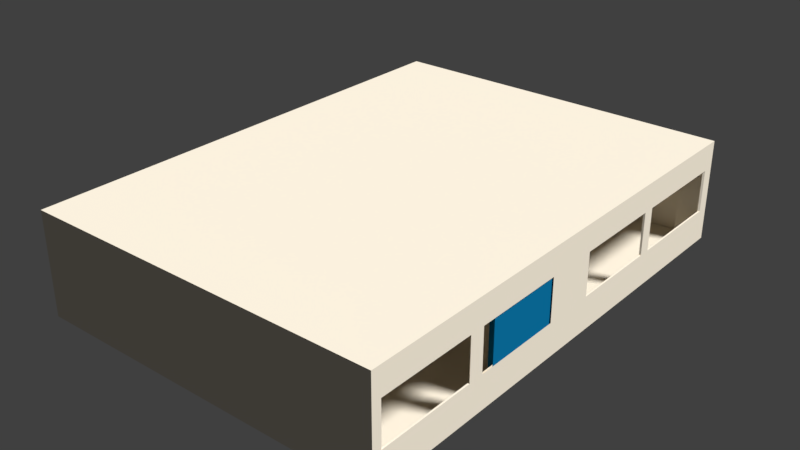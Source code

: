 # Source: dinding1.blend  (saved by Blender 2.78.0; exported with 4.5.12 LTS)
import bpy
from mathutils import Matrix  # noqa: F401  (used for matrix-valued properties, if any)

bpy.ops.wm.read_factory_settings(use_empty=True)
scene = bpy.context.scene
scene.name = 'Scene'

# ---- collections
col_collection_1 = bpy.data.collections.new('Collection 1'); scene.collection.children.link(col_collection_1)

# ---- materials (node trees are filled in below, after node groups)
mat_material = bpy.data.materials.new('Material')
mat_material.alpha_threshold = 0.0
mat_material.use_transparent_shadow = False
mat_material.diffuse_color = (0.9131, 0.8308, 0.6867, 1.0)
mat_material.roughness = 0.5
mat_material_001 = bpy.data.materials.new('Material.001')
mat_material_001.alpha_threshold = 0.0
mat_material_001.use_transparent_shadow = False
mat_material_001.diffuse_color = (0.003347, 0.1651, 0.3564, 1.0)
mat_material_001.roughness = 0.5
mat_material_002 = bpy.data.materials.new('Material.002')
mat_material_002.alpha_threshold = 0.0
mat_material_002.use_transparent_shadow = False
mat_material_002.diffuse_color = (0.2542, 0.3278, 0.3185, 1.0)
mat_material_002.roughness = 0.5

# ---- material node trees

# ---- world
world_world = bpy.data.worlds.new('World'); scene.world = world_world
world_world.color = (0.05088, 0.05088, 0.05088)
world_world.use_sun_shadow = False
world_world.sun_shadow_jitter_overblur = 0.0
world_world.cycles.sampling_method = 'MANUAL'

# ---- lights
light_lamp_002 = bpy.data.lights.new('Lamp.002', 'SUN')
light_lamp_002.transmission_factor = 0.0
light_lamp_002.cutoff_distance = 30.0
light_lamp_002.angle = 0.1993
light_lamp_002.energy = 1.0
light_lamp_002.shadow_buffer_clip_start = 1.001
light_lamp_002.shadow_soft_size = 0.1
light_lamp_002.shadow_cascade_max_distance = 1000.0
light_lamp_003 = bpy.data.lights.new('Lamp.003', 'SUN')
light_lamp_003.transmission_factor = 0.0
light_lamp_003.cutoff_distance = 30.0
light_lamp_003.angle = 0.1993
light_lamp_003.energy = 1.0
light_lamp_003.shadow_buffer_clip_start = 1.001
light_lamp_003.shadow_soft_size = 0.1
light_lamp_003.shadow_cascade_max_distance = 1000.0
light_lamp_004 = bpy.data.lights.new('Lamp.004', 'SUN')
light_lamp_004.transmission_factor = 0.0
light_lamp_004.cutoff_distance = 30.0
light_lamp_004.angle = 0.1993
light_lamp_004.energy = 1.0
light_lamp_004.shadow_buffer_clip_start = 1.001
light_lamp_004.shadow_soft_size = 0.1
light_lamp_004.shadow_cascade_max_distance = 1000.0
light_lamp_001 = bpy.data.lights.new('Lamp.001', 'SUN')
light_lamp_001.transmission_factor = 0.0
light_lamp_001.cutoff_distance = 30.0
light_lamp_001.angle = 0.1993
light_lamp_001.energy = 1.0
light_lamp_001.shadow_buffer_clip_start = 1.001
light_lamp_001.shadow_soft_size = 0.1
light_lamp_001.shadow_cascade_max_distance = 1000.0

# ---- meshes
me_cube = bpy.data.meshes.new('Cube')
me_cube.from_pydata([(4.08, -3.028, -1.006), (4.08, -3.028, 0.4556), (4.08, -1.277, -1.006), (4.08, -1.277, 0.4556), (4.17, -3.028, -1.006), (4.17, -3.028, 0.4556), (4.17, -1.277, -1.006), (4.17, -1.277, 0.4556), (4.08, -2.153, -1.006), (4.08, -2.153, 0.4556), (4.17, -2.153, -1.006), (4.17, -2.153, 0.4556), (4.08, -2.153, 0.4556), (4.08, -1.277, 0.4556), (4.08, -1.277, -1.006), (4.08, -2.153, -1.006), (4.089, -2.141, 0.4361), (4.089, -1.288, 0.4361), (4.089, -1.288, -0.9863), (4.089, -2.141, -0.9863), (4.08, -2.165, -0.9845), (4.08, -3.015, -0.9845), (4.08, -3.015, 0.4343), (4.08, -2.165, 0.4343), (4.09, -2.165, -0.9845), (4.09, -3.015, -0.9845), (4.09, -3.015, 0.4343), (4.09, -2.165, 0.4343), (4.079, -2.153, -1.018), (4.079, -3.043, -1.018), (4.079, -3.043, 0.4682), (4.079, -2.153, 0.4682), (4.079, -1.262, 0.4682), (4.079, -1.262, -1.018), (4.171, -1.262, -1.018), (4.171, -1.262, 0.4682), (4.171, -2.153, -1.018), (4.171, -2.153, 0.4682), (4.171, -3.043, 0.4682), (4.171, -3.043, -1.018), (4.079, -2.153, 0.4682), (4.079, -1.262, 0.4682), (4.079, -1.262, -1.018), (4.079, -2.153, -1.018), (4.089, -2.141, 0.4484), (4.089, -1.274, 0.4484), (4.089, -1.274, -0.9985), (4.089, -2.141, -0.9985), (4.079, -2.166, -0.9967), (4.079, -3.03, -0.9967), (4.079, -3.03, 0.4465), (4.079, -2.166, 0.4465), (4.09, -2.166, -0.9967), (4.09, -3.03, -0.9967), (4.09, -3.03, 0.4465), (4.09, -2.166, 0.4465), (-2.747, -1.217, 0.9637), (3.981, -1.217, 0.9637), (-2.747, -0.7972, 0.9637), (3.981, -0.7972, 0.9637), (-2.747, -1.217, 0.8024), (3.981, -1.217, 0.8024), (-2.747, -0.7972, 0.8024), (3.981, -0.7972, 0.8024), (-2.753, -0.7959, 0.9648), (-2.753, -1.219, 0.9648), (3.987, -1.219, 0.9648), (3.987, -0.7958, 0.9648), (-2.753, -0.7959, 0.8013), (3.987, -0.7958, 0.8013), (-2.753, -1.219, 0.8013), (3.987, -1.219, 0.8013), (4.152, 3.544, -1.0), (4.152, 3.544, 0.9598), (3.732, 3.544, -1.0), (3.732, 3.544, 0.9598), (4.152, 3.706, -1.0), (4.152, 3.706, 0.9598), (3.732, 3.706, -1.0), (3.732, 3.706, 0.9598), (3.731, 3.543, -1.006), (4.154, 3.543, -1.006), (4.154, 3.543, 0.9661), (3.731, 3.543, 0.9661), (3.731, 3.707, -1.006), (3.731, 3.707, 0.9661), (4.154, 3.707, -1.006), (4.154, 3.707, 0.9661), (-2.359, 3.544, -1.0), (-2.359, 3.544, 0.9598), (-2.779, 3.544, -1.0), (-2.779, 3.544, 0.9598), (-2.359, 3.706, -1.0), (-2.359, 3.706, 0.9598), (-2.779, 3.706, -1.0), (-2.779, 3.706, 0.9598), (-2.78, 3.543, -1.006), (-2.357, 3.543, -1.006), (-2.357, 3.543, 0.9661), (-2.78, 3.543, 0.9661), (-2.78, 3.707, -1.006), (-2.78, 3.707, 0.9661), (-2.357, 3.707, -1.006), (-2.357, 3.707, 0.9661), (-2.359, -5.695, -1.0), (-2.359, -5.695, 0.9598), (-2.779, -5.695, -1.0), (-2.779, -5.695, 0.9598), (-2.359, -5.534, -1.0), (-2.359, -5.534, 0.9598), (-2.779, -5.534, -1.0), (-2.779, -5.534, 0.9598), (-2.78, -5.696, -1.006), (-2.357, -5.696, -1.006), (-2.357, -5.696, 0.9661), (-2.78, -5.696, 0.9661), (-2.78, -5.533, -1.006), (-2.78, -5.533, 0.9661), (-2.357, -5.533, -1.006), (-2.357, -5.533, 0.9661), (4.152, -5.695, -1.0), (4.152, -5.695, 0.9598), (3.732, -5.695, -1.0), (3.732, -5.695, 0.9598), (4.152, -5.534, -1.0), (4.152, -5.534, 0.9598), (3.732, -5.534, -1.0), (3.732, -5.534, 0.9598), (3.731, -5.696, -1.006), (4.154, -5.696, -1.006), (4.154, -5.696, 0.9661), (3.731, -5.696, 0.9661), (3.731, -5.533, -1.006), (3.731, -5.533, 0.9661), (4.154, -5.533, -1.006), (4.154, -5.533, 0.9661), (3.983, -1.216, -1.0), (3.983, -1.216, 0.9598), (3.983, -0.7962, -1.0), (3.983, -0.7962, 0.9598), (4.144, -1.216, -1.0), (4.144, -1.216, 0.9598), (4.144, -0.7962, -1.0), (4.144, -0.7962, 0.9598), (3.981, -0.7948, -1.006), (3.981, -1.218, -1.006), (3.981, -1.218, 0.9661), (3.981, -0.7948, 0.9661), (4.145, -0.7948, -1.006), (4.145, -0.7948, 0.9661), (4.145, -1.218, -1.006), (4.145, -1.218, 0.9661), (-2.783, -1.216, -1.0), (-2.783, -1.216, 0.9598), (-2.783, -0.7962, -1.0), (-2.783, -0.7962, 0.9598), (-2.437, -1.216, -1.0), (-2.437, -1.216, 0.9598), (-2.437, -0.7962, -1.0), (-2.437, -0.7962, 0.9598), (-2.784, -0.7948, -1.006), (-2.784, -1.218, -1.006), (-2.784, -1.218, 0.9661), (-2.784, -0.7948, 0.9661), (-2.436, -0.7948, -1.006), (-2.436, -0.7948, 0.9661), (-2.436, -1.218, -1.006), (-2.436, -1.218, 0.9661), (-2.79, -5.715, -1.009), (-2.79, -5.715, 0.9682), (-2.79, 3.741, -1.009), (-2.79, 3.741, 0.9682), (4.165, -5.715, -1.009), (4.165, -5.715, 0.9682), (4.165, 3.741, -1.009), (4.165, 3.741, 0.9682), (-2.79, -0.9866, -1.009), (-2.79, -0.9866, 0.9682), (4.165, -0.9866, -1.009), (4.165, -0.9866, 0.9682), (-2.79, 1.529, 0.9682), (4.165, 1.529, -1.009), (-2.79, 1.529, -1.009), (4.165, 1.529, 0.9682), (-2.79, 1.294, -1.009), (4.165, 1.294, 0.9682), (-2.79, 1.294, 0.9682), (4.165, 1.294, -1.009), (-2.79, -0.4945, -1.009), (4.165, -0.4945, 0.9682), (-2.79, -0.4945, 0.9682), (4.165, -0.4945, -1.009), (-2.79, 3.509, 0.9682), (4.165, 3.509, -1.009), (-2.79, 3.509, -1.009), (4.165, 3.509, 0.9682), (-2.79, -1.532, -1.009), (4.165, -1.532, 0.9682), (-2.79, -1.532, 0.9682), (4.165, -1.532, -1.009), (-2.79, -3.623, -1.009), (4.165, -3.623, 0.9682), (-2.79, -3.623, 0.9682), (4.165, -3.623, -1.009), (-2.79, -3.319, 0.9682), (4.165, -3.319, -1.009), (-2.79, -3.319, -1.009), (4.165, -3.319, 0.9682), (-2.79, -5.535, -1.009), (4.165, -5.535, 0.9682), (-2.79, -5.535, 0.9682), (4.165, -5.535, -1.009), (-2.79, -5.715, 0.454), (-2.79, 3.741, 0.454), (4.165, 3.741, 0.454), (4.165, -5.715, 0.454), (4.165, -0.9866, 0.454), (-2.79, -0.9866, 0.454), (4.165, 1.529, 0.454), (-2.79, 1.529, 0.454), (-2.79, 1.294, 0.454), (4.165, 1.294, 0.454), (-2.79, -0.4945, 0.454), (4.165, -0.4945, 0.454), (4.165, 3.509, 0.454), (-2.79, 3.509, 0.454), (-2.79, -1.532, 0.454), (4.165, -1.532, 0.454), (-2.79, -3.623, 0.454), (4.165, -3.623, 0.454), (4.165, -3.319, 0.454), (-2.79, -3.319, 0.454), (-2.79, -5.535, 0.454), (4.165, -5.535, 0.454), (-2.79, 3.741, -0.3655), (4.165, 3.741, -0.3655), (4.165, -5.715, -0.3655), (4.165, -0.9866, -0.3655), (-2.79, -0.9866, -0.3655), (4.165, 1.529, -0.3655), (-2.79, 1.529, -0.3655), (-2.79, 1.294, -0.3655), (4.165, 1.294, -0.3655), (-2.79, -0.4945, -0.3655), (4.165, -0.4945, -0.3655), (4.165, 3.509, -0.3655), (-2.79, 3.509, -0.3655), (-2.79, -1.532, -0.3655), (4.165, -1.532, -0.3655), (-2.79, -3.623, -0.3655), (4.165, -3.623, -0.3655), (4.165, -3.319, -0.3655), (-2.79, -3.319, -0.3655), (-2.79, -5.535, -0.3655), (4.165, -5.535, -0.3655), (-2.79, -5.715, -0.3655), (-2.819, -5.574, -1.018), (-2.819, -5.755, -1.018), (-2.819, -5.755, 0.4578), (-2.819, -5.755, 0.9763), (-2.819, 3.548, 0.9763), (-2.819, 3.782, 0.9763), (-2.819, 3.782, -0.3687), (-2.819, 3.782, -1.018), (4.194, 3.782, -1.018), (4.194, 3.782, 0.9763), (4.194, 3.782, -0.3687), (4.194, 3.548, -1.018), (4.194, -5.574, 0.9763), (4.194, -5.755, 0.9763), (4.194, -5.755, -0.3687), (4.194, -5.755, -1.018), (-2.819, -0.4901, -1.018), (-2.819, -0.9864, -1.018), (-2.819, -1.536, 0.9763), (-2.819, -0.9864, 0.9763), (4.194, -1.536, -1.018), (4.194, -0.9864, -1.018), (4.194, -0.4901, 0.9763), (4.194, -0.9864, 0.9763), (4.194, -0.9864, -0.3687), (-2.819, -0.9864, -0.3687), (-2.819, 1.313, 0.9763), (-2.819, 1.551, 0.9763), (4.194, 1.313, -1.018), (4.194, 1.551, -1.018), (-2.819, 3.548, -1.018), (-2.819, 1.551, -1.018), (4.194, 3.548, 0.9763), (4.194, 1.551, 0.9763), (4.194, 1.551, -0.3687), (-2.819, 1.551, -0.3687), (-2.819, 1.313, -1.018), (4.194, 1.313, 0.9763), (-2.819, -0.4901, 0.9763), (4.194, -0.4901, -1.018), (-2.819, 1.313, -0.3687), (4.194, 1.313, -0.3687), (-2.819, -0.4901, -0.3687), (4.194, -0.4901, -0.3687), (4.194, 3.548, -0.3687), (-2.819, 3.548, -0.3687), (-2.819, -1.536, -1.018), (4.194, -1.536, 0.9763), (-2.819, -3.339, 0.9763), (4.194, -3.339, -1.018), (-2.819, -1.536, -0.3687), (4.194, -1.536, -0.3687), (-2.819, -3.339, -1.018), (-2.819, -3.645, -1.018), (4.194, -3.339, 0.9763), (4.194, -3.645, 0.9763), (-2.819, -5.574, 0.9763), (-2.819, -3.645, 0.9763), (4.194, -5.574, -1.018), (4.194, -3.645, -1.018), (-2.819, -3.645, -0.3687), (4.194, -3.645, -0.3687), (4.194, -3.339, -0.3687), (-2.819, -3.339, -0.3687), (-2.819, -5.574, -0.3687), (4.194, -5.574, -0.3687), (-2.819, -5.755, -0.3687), (-2.819, 3.782, 0.4578), (4.194, 3.782, 0.4578), (4.194, -5.755, 0.4578), (4.194, -0.9864, 0.4578), (-2.819, -0.9864, 0.4578), (4.194, 1.551, 0.4578), (-2.819, 1.551, 0.4578), (-2.819, 1.313, 0.4578), (4.194, 1.313, 0.4578), (-2.819, -0.4901, 0.4578), (4.194, -0.4901, 0.4578), (4.194, 3.548, 0.4578), (-2.819, 3.548, 0.4578), (-2.819, -1.536, 0.4578), (4.194, -1.536, 0.4578), (-2.819, -3.645, 0.4578), (4.194, -3.645, 0.4578), (4.194, -3.339, 0.4578), (-2.819, -3.339, 0.4578), (-2.819, -5.574, 0.4578), (4.194, -5.574, 0.4578)], [], [(2, 14, 15, 8), (2, 6, 7, 3), (10, 4, 5, 11), (4, 0, 1, 5), (8, 0, 4, 10), (11, 5, 1, 9), (7, 11, 9, 3), (2, 8, 10, 6), (6, 10, 11, 7), (0, 21, 22, 1), (15, 19, 16, 12), (8, 15, 12, 9), (9, 12, 13, 3), (3, 13, 14, 2), (19, 18, 17, 16), (13, 17, 18, 14), (14, 18, 19, 15), (12, 16, 17, 13), (23, 27, 24, 20), (9, 23, 20, 8), (1, 22, 23, 9), (8, 20, 21, 0), (25, 24, 27, 26), (21, 25, 26, 22), (22, 26, 27, 23), (20, 24, 25, 21), (33, 28, 43, 42), (33, 32, 35, 34), (36, 37, 38, 39), (39, 38, 30, 29), (28, 36, 39, 29), (37, 31, 30, 38), (35, 32, 31, 37), (33, 34, 36, 28), (34, 35, 37, 36), (29, 30, 50, 49), (43, 40, 44, 47), (28, 31, 40, 43), (31, 32, 41, 40), (32, 33, 42, 41), (47, 44, 45, 46), (41, 42, 46, 45), (42, 43, 47, 46), (40, 41, 45, 44), (51, 48, 52, 55), (31, 28, 48, 51), (30, 31, 51, 50), (28, 29, 49, 48), (53, 54, 55, 52), (49, 50, 54, 53), (50, 51, 55, 54), (48, 49, 53, 52), (56, 58, 59, 57), (58, 62, 63, 59), (62, 60, 61, 63), (60, 56, 57, 61), (58, 56, 60, 62), (63, 61, 57, 59), (65, 66, 67, 64), (64, 67, 69, 68), (68, 69, 71, 70), (70, 71, 66, 65), (64, 68, 70, 65), (69, 67, 66, 71), (72, 74, 75, 73), (74, 78, 79, 75), (78, 76, 77, 79), (76, 72, 73, 77), (74, 72, 76, 78), (79, 77, 73, 75), (81, 82, 83, 80), (80, 83, 85, 84), (84, 85, 87, 86), (86, 87, 82, 81), (80, 84, 86, 81), (85, 83, 82, 87), (88, 90, 91, 89), (90, 94, 95, 91), (94, 92, 93, 95), (92, 88, 89, 93), (90, 88, 92, 94), (95, 93, 89, 91), (97, 98, 99, 96), (96, 99, 101, 100), (100, 101, 103, 102), (102, 103, 98, 97), (96, 100, 102, 97), (101, 99, 98, 103), (104, 106, 107, 105), (106, 110, 111, 107), (110, 108, 109, 111), (108, 104, 105, 109), (106, 104, 108, 110), (111, 109, 105, 107), (113, 114, 115, 112), (112, 115, 117, 116), (116, 117, 119, 118), (118, 119, 114, 113), (112, 116, 118, 113), (117, 115, 114, 119), (120, 122, 123, 121), (122, 126, 127, 123), (126, 124, 125, 127), (124, 120, 121, 125), (122, 120, 124, 126), (127, 125, 121, 123), (129, 130, 131, 128), (128, 131, 133, 132), (132, 133, 135, 134), (134, 135, 130, 129), (128, 132, 134, 129), (133, 131, 130, 135), (136, 138, 139, 137), (138, 142, 143, 139), (142, 140, 141, 143), (140, 136, 137, 141), (138, 136, 140, 142), (143, 141, 137, 139), (145, 146, 147, 144), (144, 147, 149, 148), (148, 149, 151, 150), (150, 151, 146, 145), (144, 148, 150, 145), (149, 147, 146, 151), (152, 154, 155, 153), (154, 158, 159, 155), (158, 156, 157, 159), (156, 152, 153, 157), (154, 152, 156, 158), (159, 157, 153, 155), (161, 162, 163, 160), (160, 163, 165, 164), (164, 165, 167, 166), (166, 167, 162, 161), (160, 164, 166, 161), (165, 163, 162, 167), (225, 213, 171, 192), (213, 214, 175, 171), (233, 215, 173, 209), (215, 212, 169, 173), (208, 168, 172, 211), (209, 173, 169, 210), (189, 179, 177, 190), (188, 176, 178, 191), (223, 216, 179, 189), (226, 217, 177, 198), (224, 218, 183, 195), (194, 182, 181, 193), (195, 183, 180, 192), (220, 219, 180, 186), (222, 220, 186, 190), (218, 221, 185, 183), (182, 184, 187, 181), (183, 185, 186, 180), (217, 222, 190, 177), (221, 223, 189, 185), (184, 188, 191, 187), (185, 189, 190, 186), (175, 195, 192, 171), (170, 194, 193, 174), (214, 224, 195, 175), (219, 225, 192, 180), (231, 226, 198, 204), (179, 197, 198, 177), (176, 196, 199, 178), (216, 227, 197, 179), (232, 228, 202, 210), (207, 201, 202, 204), (206, 200, 203, 205), (230, 229, 201, 207), (227, 230, 207, 197), (196, 206, 205, 199), (197, 207, 204, 198), (228, 231, 204, 202), (212, 232, 210, 169), (201, 209, 210, 202), (200, 208, 211, 203), (229, 233, 209, 201), (255, 253, 232, 212), (249, 252, 231, 228), (251, 250, 229, 230), (237, 248, 227, 216), (235, 245, 224, 214), (238, 243, 222, 217), (239, 242, 221, 218), (241, 240, 219, 220), (247, 238, 217, 226), (244, 237, 216, 223), (236, 255, 212, 215), (254, 236, 215, 233), (234, 235, 214, 213), (246, 234, 213, 225), (194, 170, 234, 246), (170, 174, 235, 234), (211, 172, 236, 254), (172, 168, 255, 236), (191, 178, 237, 244), (196, 176, 238, 247), (193, 181, 239, 245), (184, 182, 240, 241), (188, 184, 241, 243), (181, 187, 242, 239), (176, 188, 243, 238), (187, 191, 244, 242), (174, 193, 245, 235), (182, 194, 246, 240), (206, 196, 247, 252), (178, 199, 248, 237), (208, 200, 249, 253), (205, 203, 250, 251), (199, 205, 251, 248), (200, 206, 252, 249), (168, 208, 253, 255), (203, 211, 254, 250), (335, 260, 261, 323), (323, 261, 265, 324), (343, 268, 269, 325), (325, 269, 259, 258), (256, 314, 271, 257), (268, 312, 259, 269), (278, 294, 275, 279), (272, 295, 277, 273), (333, 278, 279, 326), (336, 274, 275, 327), (334, 288, 289, 328), (286, 267, 285, 287), (288, 260, 283, 289), (330, 282, 283, 329), (332, 294, 282, 330), (328, 289, 293, 331), (287, 285, 284, 292), (289, 283, 282, 293), (327, 275, 294, 332), (331, 293, 278, 333), (292, 284, 295, 272), (293, 282, 294, 278), (265, 261, 260, 288), (263, 264, 267, 286), (324, 265, 288, 334), (329, 283, 260, 335), (341, 304, 274, 336), (279, 275, 274, 303), (273, 277, 276, 302), (326, 279, 303, 337), (342, 312, 313, 338), (310, 304, 313, 311), (308, 305, 315, 309), (340, 310, 311, 339), (337, 303, 310, 340), (302, 276, 305, 308), (303, 274, 304, 310), (338, 313, 304, 341), (258, 259, 312, 342), (311, 313, 312, 268), (309, 315, 314, 256), (339, 311, 268, 343), (322, 258, 342, 320), (316, 338, 341, 319), (318, 340, 339, 317), (280, 326, 337, 307), (266, 324, 334, 300), (281, 327, 332, 298), (290, 328, 331, 297), (296, 330, 329, 291), (306, 336, 327, 281), (299, 333, 326, 280), (270, 325, 258, 322), (321, 343, 325, 270), (262, 323, 324, 266), (301, 335, 323, 262), (286, 301, 262, 263), (263, 262, 266, 264), (314, 321, 270, 271), (271, 270, 322, 257), (295, 299, 280, 277), (302, 306, 281, 273), (267, 300, 290, 285), (292, 296, 291, 287), (272, 298, 296, 292), (285, 290, 297, 284), (273, 281, 298, 272), (284, 297, 299, 295), (264, 266, 300, 267), (287, 291, 301, 286), (308, 319, 306, 302), (277, 280, 307, 276), (256, 320, 316, 309), (305, 318, 317, 315), (276, 307, 318, 305), (309, 316, 319, 308), (257, 322, 320, 256), (315, 317, 321, 314), (220, 222, 332, 330), (231, 252, 319, 341), (233, 229, 339, 343), (239, 218, 328, 290), (232, 253, 320, 342), (219, 240, 291, 329), (242, 244, 299, 297), (218, 224, 334, 328), (254, 233, 343, 321), (241, 220, 330, 296), (221, 242, 297, 331), (240, 246, 301, 291), (222, 243, 298, 332), (252, 247, 306, 319), (228, 232, 342, 338), (244, 223, 333, 299), (224, 245, 300, 334), (253, 249, 316, 320), (226, 231, 341, 336), (246, 225, 335, 301), (225, 219, 329, 335), (247, 226, 336, 306), (245, 239, 290, 300), (223, 221, 331, 333), (249, 228, 338, 316), (229, 250, 317, 339), (250, 254, 321, 317), (243, 241, 296, 298)])
me_cube.polygons.foreach_set('material_index', [1, 1, 1, 1, 1, 1, 1, 1, 1, 1, 1, 1, 1, 1, 1, 1, 1, 1, 1, 1, 1, 1, 1, 1, 1, 1, 1, 1, 1, 1, 1, 1, 1, 1, 1, 2, 1, 1, 1, 1, 1, 2, 1, 2, 1, 1, 2, 1, 1, 1, 1, 1, 0, 0, 0, 0, 0, 0, 0, 0, 0, 0, 0, 0, 0, 0, 0, 0, 0, 0, 0, 0, 0, 0, 0, 0, 0, 0, 0, 0, 0, 0, 0, 0, 0, 0, 0, 0, 0, 0, 0, 0, 0, 0, 0, 0, 0, 0, 0, 0, 0, 0, 0, 0, 0, 0, 0, 0, 0, 0, 0, 0, 0, 0, 0, 0, 0, 0, 0, 0, 0, 0, 0, 0, 0, 0, 0, 0, 0, 0, 0, 0, 0, 0, 0, 0, 0, 0, 0, 0, 0, 0, 0, 0, 0, 0, 0, 0, 0, 0, 0, 0, 0, 0, 0, 0, 0, 0, 0, 0, 0, 0, 0, 0, 0, 0, 0, 0, 0, 0, 0, 0, 0, 0, 0, 0, 0, 0, 0, 0, 0, 0, 0, 0, 0, 0, 0, 0, 0, 0, 0, 0, 0, 0, 0, 0, 0, 0, 0, 0, 0, 0, 0, 0, 0, 0, 0, 0, 0, 0, 0, 0, 0, 0, 0, 0, 0, 0, 0, 0, 0, 0, 0, 0, 0, 0, 0, 0, 0, 0, 0, 0, 0, 0, 0, 0, 0, 0, 0, 0, 0, 0, 0, 0, 0, 0, 0, 0, 0, 0, 0, 0, 0, 0, 0, 0, 0, 0, 0, 0, 0, 0, 0, 0, 0, 0, 0, 0, 0, 0, 0, 0, 0, 0, 0, 0, 0, 0, 0, 0, 0, 0, 0, 0, 0, 0, 0, 0, 0, 0, 0, 0, 0, 0, 0, 0, 0, 0, 0, 0, 0, 0, 0, 0, 0, 0, 0, 0, 0, 0, 0, 0, 0, 0, 0, 0, 0, 0, 0, 0])
_uv = me_cube.uv_layers.new(name='UVMap')
_uv.uv.foreach_set('vector', [0.3495, 0.2691, 0.3495, 0.2698, 0.3108, 0.2698, 0.3108, 0.2691, 0.9348, 0.362, 0.9387, 0.362, 0.9387, 0.4265, 0.9348, 0.4265, 0.6648, 0.362, 0.7035, 0.362, 0.7035, 0.4265, 0.6648, 0.4265, 0.9651, 0.9123, 0.9691, 0.9123, 0.9691, 0.9768, 0.9651, 0.9768, 0.7899, 0.5254, 0.7512, 0.5254, 0.7512, 0.5214, 0.7899, 0.5214, 0.8108, 0.4275, 0.7721, 0.4275, 0.7721, 0.4235, 0.8108, 0.4235, 0.7905, 0.7293, 0.7518, 0.7293, 0.7518, 0.7253, 0.7905, 0.7253, 0.7899, 0.5191, 0.7512, 0.5191, 0.7512, 0.5151, 0.7899, 0.5151, 0.6674, 0.001166, 0.7061, 0.001166, 0.7061, 0.06574, 0.6674, 0.06574, 0.3013, 0.9306, 0.3021, 0.9313, 0.3021, 0.9753, 0.3013, 0.9767, 0.9717, 0.6153, 0.9726, 0.616, 0.9726, 0.6641, 0.9717, 0.6653, 0.9714, 0.9123, 0.9726, 0.9123, 0.9737, 0.9768, 0.9726, 0.9768, 0.3108, 0.3596, 0.3108, 0.3589, 0.3495, 0.3589, 0.3495, 0.3596, 0.9783, 0.9768, 0.9772, 0.9768, 0.976, 0.9123, 0.9772, 0.9123, 0.7162, 0.1031, 0.7539, 0.1031, 0.7539, 0.166, 0.7162, 0.166, 0.9729, 0.8096, 0.972, 0.809, 0.972, 0.7608, 0.9729, 0.7597, 0.7899, 0.5279, 0.7894, 0.5288, 0.7517, 0.5288, 0.7512, 0.5279, 0.7479, 0.06904, 0.7484, 0.06808, 0.7861, 0.06808, 0.7866, 0.06904, 0.9827, 0.7998, 0.982, 0.7998, 0.982, 0.7597, 0.9827, 0.7597, 0.9789, 0.6614, 0.9781, 0.6607, 0.9781, 0.6167, 0.9789, 0.6153, 0.7889, 0.06902, 0.7895, 0.06808, 0.827, 0.06808, 0.8276, 0.06902, 0.8126, 0.06368, 0.812, 0.06463, 0.7745, 0.06463, 0.7739, 0.06368, 0.7562, 0.1031, 0.7938, 0.1031, 0.7938, 0.1658, 0.7562, 0.1658, 0.9812, 0.6153, 0.9819, 0.6154, 0.9819, 0.6555, 0.9812, 0.6554, 0.3857, 0.3595, 0.3857, 0.3589, 0.4168, 0.3589, 0.4168, 0.3595, 0.4168, 0.2692, 0.4168, 0.2698, 0.3857, 0.2698, 0.3857, 0.2692, 0.665, 0.06988, 0.6257, 0.06988, 0.6257, 0.06919, 0.665, 0.06919, 0.8884, 0.4493, 0.8884, 0.515, 0.8843, 0.515, 0.8843, 0.4493, 0.665, 0.001166, 0.665, 0.06686, 0.6257, 0.06686, 0.6257, 0.001166, 0.9304, 0.5207, 0.9304, 0.5863, 0.9263, 0.5863, 0.9263, 0.5207, 0.7489, 0.5215, 0.7489, 0.5255, 0.7095, 0.5255, 0.7095, 0.5215, 0.7489, 0.5151, 0.7489, 0.5191, 0.7095, 0.5191, 0.7095, 0.5151, 0.7494, 0.7253, 0.7494, 0.7293, 0.7101, 0.7293, 0.7101, 0.7253, 0.7766, 0.171, 0.7766, 0.175, 0.7373, 0.175, 0.7373, 0.171, 0.6625, 0.362, 0.6625, 0.4276, 0.6231, 0.4276, 0.6231, 0.362, 0.9757, 0.6153, 0.9757, 0.6625, 0.9749, 0.6618, 0.9749, 0.6167, 0.9697, 0.7597, 0.9697, 0.8107, 0.9688, 0.8101, 0.9688, 0.7609, 0.9872, 0.9128, 0.9872, 0.9785, 0.986, 0.9785, 0.986, 0.9128, 0.7897, 0.7967, 0.829, 0.7967, 0.829, 0.7974, 0.7897, 0.7974, 0.9806, 0.9779, 0.9806, 0.9123, 0.9818, 0.9123, 0.9818, 0.9779, 0.7058, 0.362, 0.7698, 0.362, 0.7698, 0.4003, 0.7058, 0.4003, 0.9685, 0.6663, 0.9685, 0.6153, 0.9694, 0.616, 0.9694, 0.6652, 0.6961, 0.1662, 0.6567, 0.1662, 0.6572, 0.1652, 0.6955, 0.1652, 0.7095, 0.5279, 0.7489, 0.5279, 0.7483, 0.5288, 0.71, 0.5288, 0.9441, 0.9789, 0.9441, 0.9381, 0.9448, 0.9381, 0.9448, 0.9789, 0.9752, 0.8069, 0.9752, 0.7597, 0.976, 0.7604, 0.976, 0.8055, 0.7373, 0.1774, 0.7767, 0.1774, 0.7761, 0.1783, 0.7379, 0.1783, 0.78, 0.4443, 0.7407, 0.4443, 0.7412, 0.4433, 0.7795, 0.4433, 0.7084, 0.001166, 0.7722, 0.001166, 0.7722, 0.03938, 0.7084, 0.03938, 0.9239, 0.5316, 0.9239, 0.5724, 0.9232, 0.5724, 0.9232, 0.5316, 0.3518, 0.3589, 0.3834, 0.3589, 0.3834, 0.3595, 0.3518, 0.3595, 0.3834, 0.2698, 0.3518, 0.2698, 0.3518, 0.2692, 0.3834, 0.2692, 0.6231, 0.592, 0.6231, 0.5735, 0.9203, 0.5735, 0.9203, 0.592, 0.6231, 0.4371, 0.6231, 0.43, 0.9204, 0.43, 0.9204, 0.4371, 0.6231, 0.5712, 0.6231, 0.5526, 0.9203, 0.5526, 0.9203, 0.5712, 0.6231, 0.8769, 0.6231, 0.8698, 0.9203, 0.8698, 0.9203, 0.8769, 0.9484, 0.1043, 0.9298, 0.1043, 0.9298, 0.09715, 0.9484, 0.09715, 0.2987, 0.9472, 0.2801, 0.9472, 0.2801, 0.9401, 0.2987, 0.9401, 0.6204, 0.3293, 0.9183, 0.3293, 0.9183, 0.348, 0.6204, 0.348, 0.6231, 0.8233, 0.9209, 0.8233, 0.9209, 0.8306, 0.6231, 0.8306, 0.6231, 0.5316, 0.9209, 0.5316, 0.9209, 0.5503, 0.6231, 0.5503, 0.6231, 0.8602, 0.9209, 0.8602, 0.9209, 0.8674, 0.6231, 0.8674, 0.8487, 0.4394, 0.8487, 0.4467, 0.8301, 0.4467, 0.8301, 0.4394, 0.8607, 0.7195, 0.8607, 0.7267, 0.842, 0.7267, 0.842, 0.7195, 0.9537, 0.6688, 0.9723, 0.6688, 0.9723, 0.7554, 0.9537, 0.7554, 0.7207, 0.9117, 0.7278, 0.9117, 0.7278, 0.9983, 0.7207, 0.9983, 0.9537, 0.5207, 0.9723, 0.5207, 0.9723, 0.6073, 0.9537, 0.6073, 0.7301, 0.9117, 0.7372, 0.9117, 0.7372, 0.9983, 0.7301, 0.9983, 0.7585, 0.9425, 0.7771, 0.9425, 0.7771, 0.9496, 0.7585, 0.9496, 0.2592, 0.9306, 0.2778, 0.9306, 0.2778, 0.9377, 0.2592, 0.9377, 0.9419, 0.8233, 0.9419, 0.9105, 0.9232, 0.9105, 0.9232, 0.8233, 0.6616, 0.9117, 0.6616, 0.9988, 0.6543, 0.9988, 0.6543, 0.9117, 0.9241, 0.007658, 0.9241, 0.09481, 0.9054, 0.09481, 0.9054, 0.007658, 0.652, 0.9117, 0.652, 0.9988, 0.6448, 0.9988, 0.6448, 0.9117, 0.8837, 0.1739, 0.8837, 0.1667, 0.9024, 0.1667, 0.9024, 0.1739, 0.9047, 0.1739, 0.9047, 0.1667, 0.9234, 0.1667, 0.9234, 0.1739, 0.9537, 0.1181, 0.9723, 0.1181, 0.9723, 0.2047, 0.9537, 0.2047, 0.7017, 0.9117, 0.7089, 0.9117, 0.7089, 0.9983, 0.7017, 0.9983, 0.9537, 0.2326, 0.9723, 0.2326, 0.9723, 0.3192, 0.9537, 0.3192, 0.7112, 0.9117, 0.7183, 0.9117, 0.7183, 0.9983, 0.7112, 0.9983, 0.2801, 0.9306, 0.2987, 0.9306, 0.2987, 0.9377, 0.2801, 0.9377, 0.2383, 0.9306, 0.2569, 0.9306, 0.2569, 0.9377, 0.2383, 0.9377, 0.9514, 0.2326, 0.9514, 0.3198, 0.9327, 0.3198, 0.9327, 0.2326, 0.9932, 0.8233, 0.9932, 0.9105, 0.986, 0.9105, 0.986, 0.8233, 0.9624, 0.3405, 0.9624, 0.4276, 0.9437, 0.4276, 0.9437, 0.3405, 0.8994, 0.4394, 0.8993, 0.5266, 0.8921, 0.5266, 0.8921, 0.4394, 0.8558, 0.01795, 0.8558, 0.01072, 0.8745, 0.01072, 0.8745, 0.01795, 0.9065, 0.425, 0.9065, 0.4178, 0.9252, 0.4178, 0.9252, 0.425, 0.9647, 0.43, 0.9833, 0.43, 0.9833, 0.5166, 0.9647, 0.5166, 0.7396, 0.9117, 0.7467, 0.9117, 0.7467, 0.9983, 0.7396, 0.9983, 0.9647, 0.341, 0.9833, 0.341, 0.9833, 0.4276, 0.9647, 0.4276, 0.749, 0.9117, 0.7562, 0.9117, 0.7562, 0.9983, 0.749, 0.9983, 0.9298, 0.1066, 0.9484, 0.1066, 0.9484, 0.1137, 0.9298, 0.1137, 0.2592, 0.9401, 0.2778, 0.9401, 0.2778, 0.9472, 0.2592, 0.9472, 0.9031, 0.007665, 0.903, 0.09482, 0.8843, 0.09481, 0.8844, 0.007658, 0.9928, 0.341, 0.9928, 0.4282, 0.9856, 0.4282, 0.9856, 0.341, 0.9451, 0.007658, 0.9451, 0.09481, 0.9264, 0.09481, 0.9264, 0.007658, 0.6425, 0.9117, 0.6425, 0.9988, 0.6352, 0.9988, 0.6352, 0.9117, 0.8511, 0.4467, 0.8511, 0.4394, 0.8698, 0.4394, 0.8698, 0.4467, 0.8558, 0.00839, 0.8558, 0.001166, 0.8745, 0.001166, 0.8745, 0.00839, 0.9651, 0.8233, 0.9837, 0.8233, 0.9837, 0.9099, 0.9651, 0.9099, 0.6734, 0.9117, 0.6805, 0.9117, 0.6805, 0.9983, 0.6734, 0.9983, 0.9683, 0.007658, 0.9869, 0.007658, 0.9869, 0.09426, 0.9683, 0.09426, 0.6639, 0.9117, 0.671, 0.9117, 0.671, 0.9983, 0.6639, 0.9983, 0.2383, 0.9401, 0.2569, 0.9401, 0.2569, 0.9472, 0.2383, 0.9472, 0.8331, 0.9381, 0.8516, 0.9381, 0.8516, 0.9452, 0.8331, 0.9452, 0.9414, 0.43, 0.9414, 0.5171, 0.9227, 0.5171, 0.9227, 0.43, 0.9964, 0.007658, 0.9964, 0.09481, 0.9892, 0.09481, 0.9892, 0.007658, 0.9204, 0.4394, 0.9204, 0.5266, 0.9017, 0.5266, 0.9017, 0.4394, 0.6329, 0.9117, 0.6329, 0.9988, 0.6257, 0.9988, 0.6257, 0.9117, 0.809, 0.4467, 0.809, 0.4394, 0.8277, 0.4394, 0.8277, 0.4467, 0.821, 0.7267, 0.821, 0.7195, 0.8397, 0.7195, 0.8397, 0.7267, 0.9442, 0.8233, 0.9628, 0.8233, 0.9628, 0.9099, 0.9442, 0.9099, 0.6923, 0.9117, 0.6994, 0.9117, 0.6994, 0.9983, 0.6923, 0.9983, 0.9018, 0.8792, 0.9203, 0.8792, 0.9203, 0.9658, 0.9018, 0.9658, 0.6828, 0.9117, 0.6899, 0.9117, 0.6899, 0.9983, 0.6828, 0.9983, 0.8252, 0.9439, 0.8067, 0.9439, 0.8067, 0.9367, 0.8252, 0.9367, 0.9418, 0.9452, 0.9232, 0.9452, 0.9232, 0.9381, 0.9418, 0.9381, 0.9624, 0.43, 0.9624, 0.5171, 0.9437, 0.5171, 0.9437, 0.43, 0.9928, 0.4305, 0.9928, 0.5177, 0.9856, 0.5177, 0.9856, 0.4305, 0.9514, 0.5207, 0.9514, 0.6078, 0.9327, 0.6078, 0.9327, 0.5207, 0.8786, 0.8792, 0.8786, 0.9664, 0.8713, 0.9664, 0.8713, 0.8792, 0.8187, 0.7195, 0.8187, 0.7267, 0.8, 0.7267, 0.8, 0.7195, 0.8067, 0.4394, 0.8067, 0.4467, 0.788, 0.4467, 0.788, 0.4394, 0.9474, 0.007658, 0.966, 0.007658, 0.966, 0.09426, 0.9474, 0.09426, 0.9746, 0.6688, 0.9899, 0.6688, 0.9899, 0.7554, 0.9746, 0.7554, 0.8809, 0.8792, 0.8994, 0.8792, 0.8994, 0.9658, 0.8809, 0.9658, 0.9746, 0.5207, 0.9899, 0.5207, 0.9899, 0.6073, 0.9746, 0.6073, 0.7072, 0.5267, 0.6886, 0.5267, 0.6886, 0.5114, 0.7072, 0.5114, 0.6863, 0.5267, 0.6677, 0.5267, 0.6677, 0.5114, 0.6863, 0.5114, 0.9514, 0.6688, 0.9514, 0.756, 0.9327, 0.756, 0.9327, 0.6688, 0.99, 0.1181, 0.99, 0.2052, 0.9746, 0.2052, 0.9746, 0.1181, 0.9514, 0.1181, 0.9514, 0.2052, 0.9327, 0.2052, 0.9327, 0.1181, 0.99, 0.2326, 0.99, 0.3198, 0.9746, 0.3198, 0.9746, 0.2326, 0.6654, 0.5114, 0.6654, 0.5268, 0.6467, 0.5268, 0.6467, 0.5114, 0.6444, 0.5114, 0.6444, 0.5268, 0.6257, 0.5268, 0.6257, 0.5114, 0.1845, 0.9306, 0.1948, 0.9306, 0.1948, 0.9533, 0.1845, 0.9533, 0.6204, 0.2076, 0.9277, 0.2076, 0.9277, 0.2303, 0.6204, 0.2303, 0.2178, 0.9306, 0.2257, 0.9306, 0.2257, 0.9533, 0.2178, 0.9533, 0.3085, 0.9155, 0.001166, 0.9155, 0.001166, 0.8927, 0.3085, 0.8927, 0.6231, 0.821, 0.6231, 0.8131, 0.9304, 0.8131, 0.9304, 0.821, 0.9304, 0.8028, 0.9304, 0.8107, 0.6231, 0.8107, 0.6231, 0.8028, 0.9277, 0.3052, 0.9277, 0.327, 0.6204, 0.327, 0.6204, 0.3052, 0.6204, 0.3029, 0.6204, 0.2811, 0.9277, 0.2811, 0.9277, 0.3029, 0.3377, 0.9278, 0.3594, 0.9278, 0.3594, 0.9505, 0.3377, 0.9505, 0.8067, 0.9117, 0.8307, 0.9117, 0.8307, 0.9344, 0.8067, 0.9344, 0.8836, 0.1258, 0.7961, 0.1258, 0.7961, 0.1031, 0.8836, 0.1031, 0.001166, 0.3596, 0.001166, 0.2721, 0.3085, 0.2721, 0.3085, 0.3596, 0.3085, 0.1823, 0.3085, 0.2698, 0.001166, 0.2698, 0.001166, 0.1823, 0.1259, 0.9306, 0.1363, 0.9306, 0.1363, 0.9533, 0.1259, 0.9533, 0.707, 0.8866, 0.786, 0.8866, 0.786, 0.9093, 0.707, 0.9093, 0.1386, 0.9306, 0.149, 0.9306, 0.149, 0.9533, 0.1386, 0.9533, 0.6231, 0.69, 0.6231, 0.6796, 0.9304, 0.6796, 0.9304, 0.69, 0.9304, 0.6669, 0.9304, 0.6773, 0.6231, 0.6773, 0.6231, 0.6669, 0.3618, 0.9278, 0.3835, 0.9278, 0.3835, 0.9505, 0.3618, 0.9505, 0.7047, 0.9093, 0.6257, 0.9093, 0.6257, 0.8866, 0.7047, 0.8866, 0.3134, 0.6106, 0.3134, 0.5316, 0.6207, 0.5316, 0.6207, 0.6106, 0.6208, 0.362, 0.6208, 0.441, 0.3135, 0.441, 0.3135, 0.362, 0.9304, 0.7331, 0.9304, 0.7434, 0.6231, 0.7434, 0.6231, 0.7331, 0.6231, 0.756, 0.6231, 0.7457, 0.9304, 0.7457, 0.9304, 0.756, 0.1719, 0.9306, 0.1822, 0.9306, 0.1822, 0.9533, 0.1719, 0.9533, 0.7897, 0.7716, 0.8772, 0.7716, 0.8772, 0.7944, 0.7897, 0.7944, 0.8534, 0.362, 0.9324, 0.362, 0.9324, 0.3847, 0.8534, 0.3847, 0.3085, 0.8663, 0.3085, 0.8904, 0.001166, 0.8904, 0.001166, 0.8663, 0.3134, 0.8843, 0.3134, 0.8602, 0.6207, 0.8602, 0.6207, 0.8843, 0.8558, 0.9117, 0.8558, 0.9358, 0.8331, 0.9358, 0.8331, 0.9117, 0.7975, 0.0721, 0.882, 0.0721, 0.882, 0.09482, 0.7975, 0.09482, 0.9304, 0.5944, 0.9304, 0.6078, 0.6231, 0.6078, 0.6231, 0.5944, 0.6231, 0.6264, 0.6231, 0.6129, 0.9304, 0.6129, 0.9304, 0.6264, 0.5847, 0.9278, 0.5982, 0.9278, 0.5982, 0.9505, 0.5847, 0.9505, 0.8674, 0.9093, 0.7884, 0.9093, 0.7884, 0.8866, 0.8674, 0.8866, 0.3134, 0.6919, 0.3134, 0.6129, 0.6207, 0.6129, 0.6207, 0.6919, 0.3085, 0.6191, 0.3085, 0.6981, 0.001166, 0.6981, 0.001166, 0.6191, 0.9301, 0.2076, 0.9435, 0.2076, 0.9435, 0.2303, 0.9301, 0.2303, 0.228, 0.9306, 0.236, 0.9306, 0.236, 0.9533, 0.228, 0.9533, 0.6181, 0.1823, 0.6181, 0.2668, 0.3108, 0.2668, 0.3108, 0.1823, 0.3108, 0.3566, 0.3108, 0.2721, 0.6181, 0.2721, 0.6181, 0.3566, 0.882, 0.4721, 0.7975, 0.4721, 0.7975, 0.4493, 0.882, 0.4493, 0.5642, 0.9278, 0.5721, 0.9278, 0.5721, 0.964, 0.5642, 0.964, 0.9475, 0.9128, 0.9609, 0.9128, 0.9609, 0.949, 0.9475, 0.949, 0.9486, 0.7742, 0.962, 0.7742, 0.962, 0.8104, 0.9486, 0.8104, 0.8801, 0.387, 0.9042, 0.387, 0.9042, 0.4232, 0.8801, 0.4232, 0.4652, 0.9278, 0.4754, 0.9278, 0.4754, 0.964, 0.4652, 0.964, 0.8837, 0.1282, 0.9054, 0.1282, 0.9054, 0.1644, 0.8837, 0.1644, 0.4398, 0.9278, 0.4502, 0.9278, 0.4502, 0.964, 0.4398, 0.964, 0.4271, 0.9278, 0.4375, 0.9278, 0.4375, 0.964, 0.4271, 0.964, 0.8558, 0.02419, 0.8799, 0.02419, 0.8799, 0.06041, 0.8558, 0.06041, 0.9063, 0.6942, 0.9281, 0.6942, 0.9281, 0.7305, 0.9063, 0.7305, 0.3085, 0.7755, 0.001166, 0.7755, 0.001166, 0.7393, 0.3085, 0.7393, 0.5745, 0.9278, 0.5824, 0.9278, 0.5824, 0.964, 0.5745, 0.964, 0.3134, 0.7331, 0.6207, 0.7331, 0.6207, 0.7693, 0.3134, 0.7693, 0.4526, 0.9278, 0.4628, 0.9278, 0.4628, 0.964, 0.4526, 0.964, 0.03933, 0.9306, 0.04959, 0.9306, 0.04959, 0.9591, 0.03933, 0.9591, 0.001166, 0.8089, 0.3085, 0.8089, 0.3085, 0.8373, 0.001166, 0.8373, 0.1514, 0.9306, 0.1593, 0.9306, 0.1593, 0.9591, 0.1514, 0.9591, 0.6207, 0.8312, 0.3134, 0.8312, 0.3134, 0.8028, 0.6207, 0.8028, 0.7826, 0.9117, 0.8043, 0.9117, 0.8043, 0.9401, 0.7826, 0.9401, 0.9065, 0.387, 0.9306, 0.387, 0.9306, 0.4155, 0.9065, 0.4155, 0.7132, 0.478, 0.6257, 0.478, 0.6257, 0.4496, 0.7132, 0.4496, 0.01385, 0.9306, 0.02426, 0.9306, 0.02426, 0.9591, 0.01385, 0.9591, 0.7721, 0.3927, 0.8511, 0.3927, 0.8511, 0.4212, 0.7721, 0.4212, 0.02659, 0.9306, 0.03699, 0.9306, 0.03699, 0.9591, 0.02659, 0.9591, 0.7585, 0.9117, 0.7802, 0.9117, 0.7802, 0.9401, 0.7585, 0.9401, 0.8511, 0.3904, 0.7721, 0.3904, 0.7721, 0.362, 0.8511, 0.362, 0.05192, 0.9306, 0.06218, 0.9306, 0.06218, 0.9591, 0.05192, 0.9591, 0.6257, 0.07231, 0.7132, 0.07234, 0.7132, 0.1008, 0.6257, 0.1008, 0.7745, 0.001166, 0.8535, 0.001166, 0.8535, 0.02962, 0.7745, 0.02962, 0.9061, 0.7716, 0.9302, 0.7716, 0.9302, 0.8001, 0.9061, 0.8001, 0.7132, 0.6942, 0.7977, 0.6942, 0.7977, 0.7227, 0.7132, 0.7227, 0.4778, 0.9278, 0.4912, 0.9278, 0.4912, 0.9562, 0.4778, 0.9562, 0.8535, 0.06041, 0.7745, 0.06041, 0.7745, 0.03195, 0.8535, 0.03195, 0.4935, 0.9278, 0.5069, 0.9278, 0.5069, 0.9562, 0.4935, 0.9562, 0.1616, 0.9306, 0.1696, 0.9306, 0.1696, 0.9591, 0.1616, 0.9591, 0.7977, 0.5089, 0.7132, 0.5088, 0.7132, 0.4804, 0.7977, 0.4804, 0.1109, 0.9306, 0.1109, 0.9535, 0.1005, 0.9535, 0.1005, 0.9306, 0.3134, 0.9095, 0.3134, 0.8866, 0.6233, 0.8866, 0.6233, 0.9095, 0.2154, 0.9306, 0.2154, 0.9535, 0.2074, 0.9535, 0.2074, 0.9306, 0.9304, 0.1823, 0.9304, 0.2052, 0.6204, 0.2052, 0.6204, 0.1823, 0.6231, 0.7583, 0.933, 0.7583, 0.933, 0.7663, 0.6231, 0.7663, 0.9304, 0.3583, 0.6204, 0.3583, 0.6204, 0.3503, 0.9304, 0.3503, 0.9304, 0.2545, 0.6204, 0.2545, 0.6204, 0.2326, 0.9304, 0.2326, 0.6204, 0.2569, 0.9304, 0.2569, 0.9304, 0.2788, 0.6204, 0.2788, 0.9452, 0.9128, 0.9451, 0.9357, 0.9232, 0.9357, 0.9232, 0.9128, 0.7447, 0.4026, 0.7676, 0.4026, 0.7676, 0.4269, 0.7447, 0.4269, 0.7139, 0.8336, 0.7139, 0.8565, 0.6257, 0.8565, 0.6257, 0.8336, 0.001166, 0.09174, 0.3111, 0.09174, 0.3111, 0.18, 0.001166, 0.18, 0.3111, 0.0894, 0.001166, 0.0894, 0.001166, 0.001167, 0.3111, 0.001166, 0.08784, 0.9306, 0.08784, 0.9535, 0.07735, 0.9535, 0.07735, 0.9306, 0.8, 0.5033, 0.8, 0.4804, 0.8797, 0.4804, 0.8797, 0.5033, 0.07501, 0.9306, 0.07501, 0.9535, 0.06452, 0.9535, 0.06452, 0.9306, 0.001166, 0.9178, 0.3111, 0.9178, 0.3111, 0.9283, 0.001166, 0.9283, 0.933, 0.6392, 0.6231, 0.6392, 0.6231, 0.6287, 0.933, 0.6287, 0.3354, 0.9278, 0.3354, 0.9507, 0.3134, 0.9507, 0.3134, 0.9278, 0.8797, 0.6942, 0.8797, 0.7172, 0.8, 0.7172, 0.8, 0.6942, 0.3134, 0.001166, 0.6233, 0.001166, 0.6233, 0.08086, 0.3134, 0.08086, 0.3111, 0.6168, 0.001166, 0.6168, 0.001166, 0.5371, 0.3111, 0.5371, 0.933, 0.6646, 0.6231, 0.6646, 0.6231, 0.6542, 0.933, 0.6542, 0.6231, 0.6415, 0.933, 0.6415, 0.933, 0.6519, 0.6231, 0.6519, 0.1235, 0.9306, 0.1235, 0.9535, 0.1132, 0.9535, 0.1132, 0.9306, 0.7162, 0.8565, 0.7162, 0.8336, 0.8045, 0.8336, 0.8045, 0.8565, 0.8, 0.5285, 0.8, 0.5056, 0.8797, 0.5056, 0.8797, 0.5285, 0.3111, 0.864, 0.001166, 0.864, 0.001166, 0.8397, 0.3111, 0.8397, 0.3134, 0.8336, 0.6233, 0.8336, 0.6233, 0.8579, 0.3134, 0.8579, 0.7716, 0.04171, 0.7716, 0.06463, 0.7473, 0.06463, 0.7473, 0.04171, 0.7961, 0.1763, 0.7961, 0.1534, 0.8813, 0.1534, 0.8813, 0.1763, 0.6233, 0.1787, 0.3134, 0.1787, 0.3134, 0.1652, 0.6233, 0.1652, 0.3134, 0.9119, 0.6233, 0.9119, 0.6233, 0.9254, 0.3134, 0.9254, 0.549, 0.9278, 0.549, 0.9507, 0.5355, 0.9507, 0.5355, 0.9278, 0.8865, 0.8336, 0.8865, 0.8565, 0.8068, 0.8565, 0.8068, 0.8336, 0.3134, 0.08319, 0.6233, 0.08319, 0.6233, 0.1628, 0.3134, 0.1628, 0.6233, 0.5292, 0.3134, 0.5292, 0.3134, 0.4496, 0.6233, 0.4496, 0.5332, 0.9278, 0.5332, 0.9507, 0.5196, 0.9507, 0.5196, 0.9278, 0.2051, 0.9306, 0.2051, 0.9535, 0.1971, 0.9535, 0.1971, 0.9306, 0.3111, 0.5348, 0.001166, 0.5348, 0.001166, 0.4496, 0.3111, 0.4496, 0.001196, 0.362, 0.3111, 0.3621, 0.3111, 0.4473, 0.001166, 0.4471, 0.8813, 0.1282, 0.8813, 0.1511, 0.7961, 0.1511, 0.7961, 0.1282, 0.9407, 0.3221, 0.9407, 0.3586, 0.9327, 0.3586, 0.9327, 0.3221, 0.9462, 0.7742, 0.9462, 0.8107, 0.9327, 0.8107, 0.9327, 0.7742, 0.9489, 0.6153, 0.9489, 0.6519, 0.9353, 0.6519, 0.9353, 0.6153, 0.8777, 0.387, 0.8777, 0.4235, 0.8534, 0.4235, 0.8534, 0.387, 0.4089, 0.9278, 0.4089, 0.9643, 0.3985, 0.9643, 0.3985, 0.9278, 0.7084, 0.04171, 0.7449, 0.04171, 0.7449, 0.06364, 0.7084, 0.06364, 0.9617, 0.6153, 0.9617, 0.6519, 0.9512, 0.6519, 0.9512, 0.6153, 0.8686, 0.9117, 0.8686, 0.9482, 0.8581, 0.9482, 0.8581, 0.9117, 0.7058, 0.4026, 0.7423, 0.4026, 0.7423, 0.4269, 0.7058, 0.4269, 0.904, 0.6942, 0.904, 0.7308, 0.882, 0.7308, 0.882, 0.6942, 0.6233, 0.6942, 0.6233, 0.7308, 0.3134, 0.7308, 0.3134, 0.6942, 0.5173, 0.9278, 0.5173, 0.9643, 0.5093, 0.9643, 0.5093, 0.9278, 0.001166, 0.737, 0.001166, 0.7005, 0.3111, 0.7005, 0.3111, 0.737, 0.3962, 0.9278, 0.3962, 0.9643, 0.3858, 0.9643, 0.3858, 0.9278, 0.6109, 0.9278, 0.6109, 0.9564, 0.6005, 0.9564, 0.6005, 0.9278, 0.3134, 0.8003, 0.3134, 0.7716, 0.6234, 0.7718, 0.6233, 0.8005, 0.09818, 0.9306, 0.09818, 0.9593, 0.09017, 0.9593, 0.09017, 0.9306, 0.3111, 0.7779, 0.3111, 0.8066, 0.001166, 0.8066, 0.001166, 0.7779, 0.9297, 0.1282, 0.9297, 0.1569, 0.9078, 0.1569, 0.9078, 0.1282, 0.886, 0.1015, 0.9147, 0.1015, 0.9147, 0.1258, 0.886, 0.1258, 0.7139, 0.1031, 0.7139, 0.1318, 0.6257, 0.1318, 0.6257, 0.1031, 0.9275, 0.09715, 0.9275, 0.1258, 0.917, 0.1258, 0.917, 0.09715, 0.7155, 0.478, 0.7155, 0.4493, 0.7952, 0.4493, 0.7952, 0.478, 0.5619, 0.9278, 0.5619, 0.9564, 0.5514, 0.9564, 0.5514, 0.9278, 0.8888, 0.8336, 0.9175, 0.8336, 0.9175, 0.8555, 0.8888, 0.8555, 0.7952, 0.0721, 0.7952, 0.1008, 0.7155, 0.1008, 0.7155, 0.0721, 0.01152, 0.9306, 0.01152, 0.9593, 0.001166, 0.9593, 0.001166, 0.9306, 0.6257, 0.1628, 0.6257, 0.1342, 0.7139, 0.1342, 0.7139, 0.1628, 0.7077, 0.8003, 0.7077, 0.7716, 0.7873, 0.7716, 0.7873, 0.8003, 0.9038, 0.7716, 0.9038, 0.8003, 0.8795, 0.8003, 0.8795, 0.7716, 0.6257, 0.5091, 0.6257, 0.4804, 0.7109, 0.4804, 0.7109, 0.5091, 0.4248, 0.9278, 0.4248, 0.9564, 0.4112, 0.9564, 0.4112, 0.9278, 0.7053, 0.7716, 0.7053, 0.8003, 0.6257, 0.8003, 0.6257, 0.7716, 0.6257, 0.1652, 0.6544, 0.1652, 0.6544, 0.1787, 0.6257, 0.1787, 0.6212, 0.9278, 0.6212, 0.9564, 0.6132, 0.9564, 0.6132, 0.9278, 0.7109, 0.6942, 0.7109, 0.7229, 0.6257, 0.7229, 0.6257, 0.6942, 0.7341, 0.1714, 0.6567, 0.1714, 0.6569, 0.17, 0.7349, 0.17, 0.7873, 0.9788, 0.7873, 0.9426, 0.7889, 0.9425, 0.7889, 0.979, 0.6273, 0.729, 0.7077, 0.729, 0.7067, 0.7304, 0.6257, 0.7304, 0.781, 0.9426, 0.781, 0.9788, 0.7794, 0.979, 0.7794, 0.9425, 0.9643, 0.8106, 0.9643, 0.7743, 0.9665, 0.7742, 0.9665, 0.8107, 0.7833, 0.9788, 0.7833, 0.9426, 0.785, 0.9425, 0.785, 0.979, 0.7849, 0.4408, 0.7076, 0.4408, 0.7077, 0.4394, 0.7857, 0.4394, 0.3135, 0.4433, 0.3952, 0.4433, 0.397, 0.4447, 0.3145, 0.4447, 0.9662, 0.6155, 0.9662, 0.6517, 0.964, 0.6519, 0.964, 0.6153, 0.7928, 0.9426, 0.7928, 0.9788, 0.7912, 0.979, 0.7912, 0.9425, 0.7951, 0.9788, 0.7951, 0.9426, 0.7967, 0.9425, 0.7967, 0.979, 0.3993, 0.4433, 0.481, 0.4433, 0.4828, 0.4447, 0.4004, 0.4447, 0.9784, 0.7961, 0.9784, 0.7599, 0.9797, 0.7597, 0.9797, 0.7963, 0.7103, 0.5114, 0.7876, 0.5114, 0.7874, 0.5127, 0.7095, 0.5127, 0.7052, 0.4408, 0.6249, 0.4408, 0.6231, 0.4394, 0.7042, 0.4394, 0.804, 0.9426, 0.804, 0.9788, 0.8027, 0.979, 0.8027, 0.9425, 0.3045, 0.967, 0.3045, 0.9308, 0.3066, 0.9306, 0.3066, 0.9671, 0.658, 0.4433, 0.7383, 0.4433, 0.7374, 0.4447, 0.6564, 0.4447, 0.7349, 0.175, 0.6576, 0.175, 0.6567, 0.1737, 0.7347, 0.1737, 0.3111, 0.9308, 0.3111, 0.967, 0.3089, 0.9671, 0.3089, 0.9306, 0.5669, 0.4447, 0.4851, 0.4447, 0.486, 0.4433, 0.5685, 0.4433, 0.8003, 0.9426, 0.8003, 0.9788, 0.799, 0.979, 0.799, 0.9425, 0.6525, 0.4447, 0.5708, 0.4447, 0.5717, 0.4433, 0.6541, 0.4433, 0.6567, 0.1774, 0.7341, 0.1774, 0.735, 0.1787, 0.6569, 0.1787, 0.8556, 0.9382, 0.8556, 0.9745, 0.854, 0.9746, 0.854, 0.9381, 0.8276, 0.9731, 0.8276, 0.9369, 0.8292, 0.9367, 0.8292, 0.9733, 0.7077, 0.7267, 0.6275, 0.7267, 0.6257, 0.7253, 0.7067, 0.7253, 0.6674, 0.06808, 0.7447, 0.06808, 0.7455, 0.06942, 0.6676, 0.06942])
me_cube.materials.append(mat_material)
me_cube.materials.append(mat_material_001)
me_cube.materials.append(mat_material_002)
me_cube.use_remesh_preserve_volume = False
me_cube.use_remesh_preserve_attributes = False
me_cube.use_mirror_vertex_groups = False
me_cube.update()

# ---- objects
ob_cube = bpy.data.objects.new('Cube', me_cube)
ob_lamp_002 = bpy.data.objects.new('Lamp.002', light_lamp_002)
ob_lamp_003 = bpy.data.objects.new('Lamp.003', light_lamp_003)
ob_lamp_004 = bpy.data.objects.new('Lamp.004', light_lamp_004)
ob_lamp_001 = bpy.data.objects.new('Lamp.001', light_lamp_001)

# ---- transforms, parenting, visibility, modifiers, constraints
ob_cube.location = (6.898, -3.623, 8.516)
ob_cube.scale = (8.743, 8.743, 8.743)
ob_cube.lineart.crease_threshold = 0.0
ob_lamp_002.location = (39.34, 4.812, 9.726)
ob_lamp_002.rotation_euler = (0.6503, 0.05522, 1.866)
ob_lamp_002.lock_rotations_4d = False
ob_lamp_002.empty_display_type = 'ARROWS'
ob_lamp_002.color = (0.0, 0.0, 0.0, 0.0)
ob_lamp_002.lineart.crease_threshold = 0.0
ob_lamp_003.location = (35.45, -49.97, 7.684)
ob_lamp_003.rotation_euler = (0.6503, 0.05522, 1.866)
ob_lamp_003.lock_rotations_4d = False
ob_lamp_003.empty_display_type = 'ARROWS'
ob_lamp_003.color = (0.0, 0.0, 0.0, 0.0)
ob_lamp_003.lineart.crease_threshold = 0.0
ob_lamp_004.location = (-11.84, -49.33, 9.019)
ob_lamp_004.rotation_euler = (0.6503, 0.05522, 1.866)
ob_lamp_004.lock_rotations_4d = False
ob_lamp_004.empty_display_type = 'ARROWS'
ob_lamp_004.color = (0.0, 0.0, 0.0, 0.0)
ob_lamp_004.lineart.crease_threshold = 0.0
ob_lamp_001.location = (-9.174, 11.78, 9.833)
ob_lamp_001.rotation_euler = (0.6503, 0.05522, 1.866)
ob_lamp_001.lock_rotations_4d = False
ob_lamp_001.empty_display_type = 'ARROWS'
ob_lamp_001.color = (0.0, 0.0, 0.0, 0.0)
ob_lamp_001.lineart.crease_threshold = 0.0

# ---- collection membership
col_collection_1.objects.link(ob_cube)
col_collection_1.objects.link(ob_lamp_002)
col_collection_1.objects.link(ob_lamp_003)
col_collection_1.objects.link(ob_lamp_004)
col_collection_1.objects.link(ob_lamp_001)

# ---- scene / render settings (as saved in the file)
scene.frame_start = 1; scene.frame_end = 250; scene.frame_set(134)
scene.render.engine = 'BLENDER_EEVEE_NEXT'
scene.render.resolution_percentage = 50
scene.render.dither_intensity = 0.0
scene.cycles.use_denoising = False
scene.cycles.samples = 128
scene.cycles.sampling_pattern = 'TABULATED_SOBOL'
scene.cycles.light_sampling_threshold = 0.0
scene.cycles.use_adaptive_sampling = False
scene.cycles.use_light_tree = False
scene.cycles.blur_glossy = 0.0
scene.cycles.sample_clamp_indirect = 0.0
scene.view_settings.view_transform = 'Standard'
bpy.context.view_layer.update()

# ---- added for rendering (the .blend has no active camera): camera
cam_auto = bpy.data.cameras.new('AutoCamera')
cam_auto.lens = 50.0
cam_auto.sensor_width = 36.0
cam_auto.clip_end = 1704.31
ob_auto_camera = bpy.data.objects.new('AutoCamera', cam_auto)
scene.collection.objects.link(ob_auto_camera)
ob_auto_camera.location = (110.02, -128.781, 86.0221)
ob_auto_camera.rotation_euler = (1.09748, -7.21219e-08, 0.694738)
scene.camera = ob_auto_camera
bpy.context.view_layer.update()
